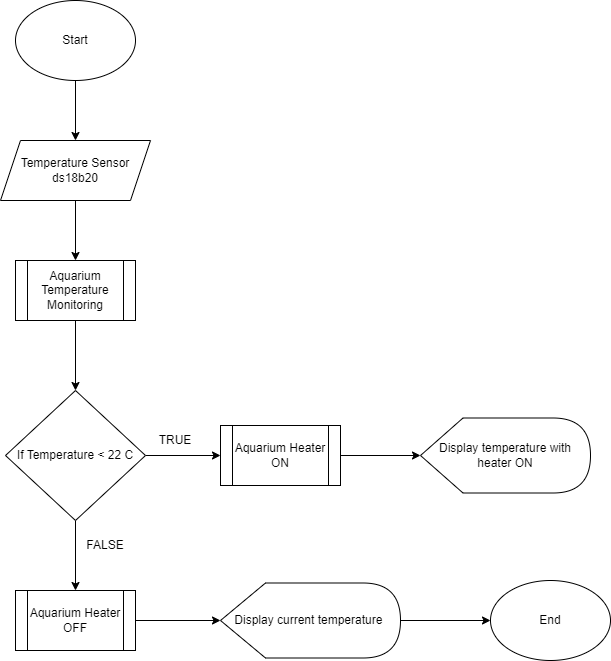

The diagram above was exported from draw.io. Its source (the exported page's mxGraphModel, read from the mxfile embedded in the PNG):
<mxGraphModel dx="872" dy="515" grid="1" gridSize="10" guides="1" tooltips="1" connect="1" arrows="1" fold="1" page="1" pageScale="1" pageWidth="850" pageHeight="1100" math="0" shadow="0">
  <root>
    <mxCell id="0" />
    <mxCell id="1" parent="0" />
    <mxCell id="RqiuVbiB_e3IBZx_t9np-8" style="edgeStyle=orthogonalEdgeStyle;rounded=0;orthogonalLoop=1;jettySize=auto;html=1;entryX=0.5;entryY=0;entryDx=0;entryDy=0;" edge="1" parent="1" source="RqiuVbiB_e3IBZx_t9np-1" target="RqiuVbiB_e3IBZx_t9np-4">
      <mxGeometry relative="1" as="geometry" />
    </mxCell>
    <mxCell id="RqiuVbiB_e3IBZx_t9np-1" value="Start" style="ellipse;whiteSpace=wrap;html=1;" vertex="1" parent="1">
      <mxGeometry x="305" y="80" width="120" height="80" as="geometry" />
    </mxCell>
    <mxCell id="RqiuVbiB_e3IBZx_t9np-11" style="edgeStyle=orthogonalEdgeStyle;rounded=0;orthogonalLoop=1;jettySize=auto;html=1;entryX=0.5;entryY=0;entryDx=0;entryDy=0;" edge="1" parent="1" source="RqiuVbiB_e3IBZx_t9np-3" target="RqiuVbiB_e3IBZx_t9np-7">
      <mxGeometry relative="1" as="geometry" />
    </mxCell>
    <mxCell id="RqiuVbiB_e3IBZx_t9np-3" value="Aquarium Temperature Monitoring" style="shape=process;whiteSpace=wrap;html=1;backgroundOutline=1;" vertex="1" parent="1">
      <mxGeometry x="305" y="340" width="120" height="60" as="geometry" />
    </mxCell>
    <mxCell id="RqiuVbiB_e3IBZx_t9np-9" style="edgeStyle=orthogonalEdgeStyle;rounded=0;orthogonalLoop=1;jettySize=auto;html=1;entryX=0.5;entryY=0;entryDx=0;entryDy=0;" edge="1" parent="1" source="RqiuVbiB_e3IBZx_t9np-4" target="RqiuVbiB_e3IBZx_t9np-3">
      <mxGeometry relative="1" as="geometry" />
    </mxCell>
    <mxCell id="RqiuVbiB_e3IBZx_t9np-4" value="Temperature Sensor ds18b20" style="shape=parallelogram;perimeter=parallelogramPerimeter;whiteSpace=wrap;html=1;fixedSize=1;" vertex="1" parent="1">
      <mxGeometry x="290" y="220" width="150" height="60" as="geometry" />
    </mxCell>
    <mxCell id="RqiuVbiB_e3IBZx_t9np-6" value="Display temperature with heater ON" style="shape=display;whiteSpace=wrap;html=1;" vertex="1" parent="1">
      <mxGeometry x="710" y="497.5" width="170" height="75" as="geometry" />
    </mxCell>
    <mxCell id="RqiuVbiB_e3IBZx_t9np-12" style="edgeStyle=orthogonalEdgeStyle;rounded=0;orthogonalLoop=1;jettySize=auto;html=1;" edge="1" parent="1" source="RqiuVbiB_e3IBZx_t9np-7" target="RqiuVbiB_e3IBZx_t9np-10">
      <mxGeometry relative="1" as="geometry" />
    </mxCell>
    <mxCell id="RqiuVbiB_e3IBZx_t9np-15" style="edgeStyle=orthogonalEdgeStyle;rounded=0;orthogonalLoop=1;jettySize=auto;html=1;entryX=0.5;entryY=0;entryDx=0;entryDy=0;" edge="1" parent="1" source="RqiuVbiB_e3IBZx_t9np-7" target="RqiuVbiB_e3IBZx_t9np-14">
      <mxGeometry relative="1" as="geometry" />
    </mxCell>
    <mxCell id="RqiuVbiB_e3IBZx_t9np-7" value="If Temperature &amp;lt; 22 C" style="rhombus;whiteSpace=wrap;html=1;" vertex="1" parent="1">
      <mxGeometry x="295" y="470" width="140" height="130" as="geometry" />
    </mxCell>
    <mxCell id="RqiuVbiB_e3IBZx_t9np-13" style="edgeStyle=orthogonalEdgeStyle;rounded=0;orthogonalLoop=1;jettySize=auto;html=1;entryX=0;entryY=0.5;entryDx=0;entryDy=0;entryPerimeter=0;" edge="1" parent="1" source="RqiuVbiB_e3IBZx_t9np-10" target="RqiuVbiB_e3IBZx_t9np-6">
      <mxGeometry relative="1" as="geometry" />
    </mxCell>
    <mxCell id="RqiuVbiB_e3IBZx_t9np-10" value="Aquarium Heater ON" style="shape=process;whiteSpace=wrap;html=1;backgroundOutline=1;" vertex="1" parent="1">
      <mxGeometry x="510" y="505" width="120" height="60" as="geometry" />
    </mxCell>
    <mxCell id="RqiuVbiB_e3IBZx_t9np-17" style="edgeStyle=orthogonalEdgeStyle;rounded=0;orthogonalLoop=1;jettySize=auto;html=1;entryX=0;entryY=0.5;entryDx=0;entryDy=0;entryPerimeter=0;" edge="1" parent="1" source="RqiuVbiB_e3IBZx_t9np-14" target="RqiuVbiB_e3IBZx_t9np-16">
      <mxGeometry relative="1" as="geometry" />
    </mxCell>
    <mxCell id="RqiuVbiB_e3IBZx_t9np-14" value="Aquarium Heater OFF" style="shape=process;whiteSpace=wrap;html=1;backgroundOutline=1;" vertex="1" parent="1">
      <mxGeometry x="305" y="670" width="120" height="60" as="geometry" />
    </mxCell>
    <mxCell id="RqiuVbiB_e3IBZx_t9np-19" style="edgeStyle=orthogonalEdgeStyle;rounded=0;orthogonalLoop=1;jettySize=auto;html=1;entryX=0;entryY=0.5;entryDx=0;entryDy=0;" edge="1" parent="1" source="RqiuVbiB_e3IBZx_t9np-16" target="RqiuVbiB_e3IBZx_t9np-18">
      <mxGeometry relative="1" as="geometry" />
    </mxCell>
    <mxCell id="RqiuVbiB_e3IBZx_t9np-16" value="Display current temperature&amp;nbsp;" style="shape=display;whiteSpace=wrap;html=1;" vertex="1" parent="1">
      <mxGeometry x="510" y="662.5" width="180" height="75" as="geometry" />
    </mxCell>
    <mxCell id="RqiuVbiB_e3IBZx_t9np-18" value="End" style="ellipse;whiteSpace=wrap;html=1;" vertex="1" parent="1">
      <mxGeometry x="780" y="660" width="120" height="80" as="geometry" />
    </mxCell>
    <mxCell id="RqiuVbiB_e3IBZx_t9np-21" value="TRUE" style="text;html=1;strokeColor=none;fillColor=none;align=center;verticalAlign=middle;whiteSpace=wrap;rounded=0;" vertex="1" parent="1">
      <mxGeometry x="435" y="505" width="60" height="30" as="geometry" />
    </mxCell>
    <mxCell id="RqiuVbiB_e3IBZx_t9np-22" value="FALSE" style="text;html=1;strokeColor=none;fillColor=none;align=center;verticalAlign=middle;whiteSpace=wrap;rounded=0;" vertex="1" parent="1">
      <mxGeometry x="365" y="610" width="60" height="30" as="geometry" />
    </mxCell>
  </root>
</mxGraphModel>